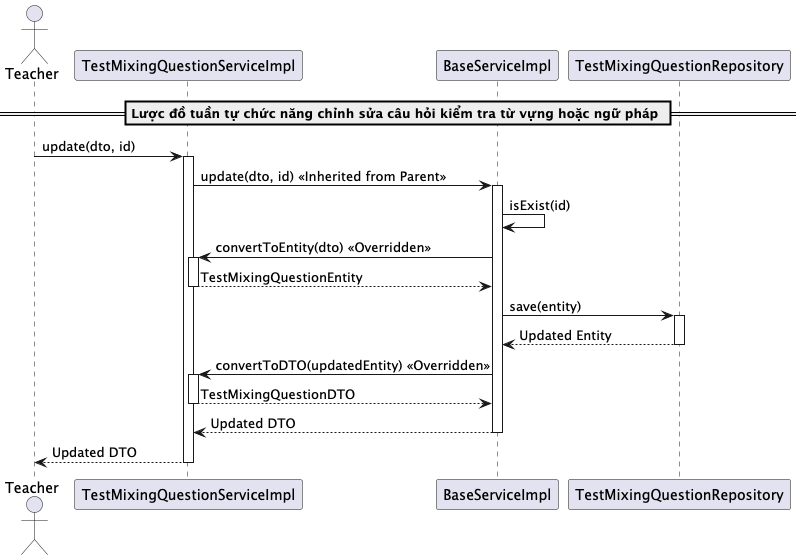

The diagram above was rendered by PlantUML. Its source (embedded in the PNG):
@startuml updateTestMixingQuestion
actor Teacher
participant "TestMixingQuestionServiceImpl" as TestMixingQuestionService
participant "BaseServiceImpl" as BaseService
participant "TestMixingQuestionRepository" as Repository

== Lược đồ tuần tự chức năng chỉnh sửa câu hỏi kiểm tra từ vựng hoặc ngữ pháp ==
Teacher -> TestMixingQuestionService: update(dto, id)
activate TestMixingQuestionService

TestMixingQuestionService -> BaseService: update(dto, id) << Inherited from Parent >>
activate BaseService

BaseService -> BaseService: isExist(id)
BaseService -> TestMixingQuestionService: convertToEntity(dto) << Overridden >>
activate TestMixingQuestionService
TestMixingQuestionService --> BaseService: TestMixingQuestionEntity
deactivate TestMixingQuestionService

BaseService -> Repository: save(entity)
activate Repository
Repository --> BaseService: Updated Entity
deactivate Repository

BaseService -> TestMixingQuestionService: convertToDTO(updatedEntity) << Overridden >>
activate TestMixingQuestionService
TestMixingQuestionService --> BaseService: TestMixingQuestionDTO
deactivate TestMixingQuestionService

BaseService --> TestMixingQuestionService: Updated DTO
deactivate BaseService

TestMixingQuestionService --> Teacher: Updated DTO
deactivate TestMixingQuestionService

@enduml